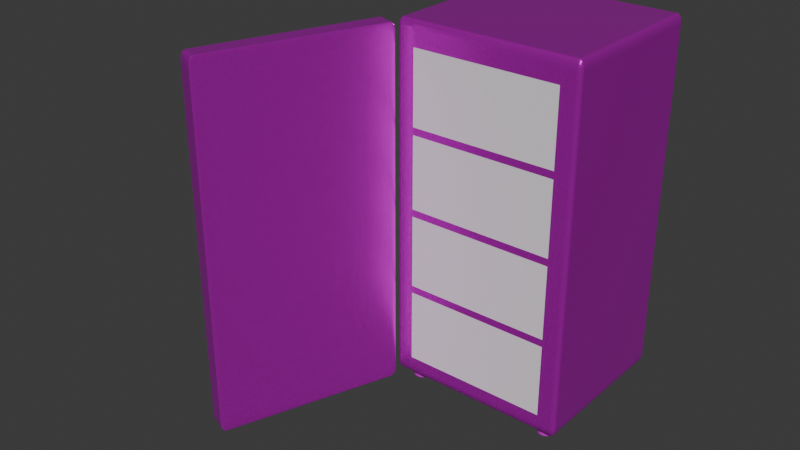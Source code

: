 # Source: nevera.blend  (saved by Blender 4.1.23; exported with 4.5.12 LTS)
import bpy
from mathutils import Matrix  # noqa: F401  (used for matrix-valued properties, if any)

bpy.ops.wm.read_factory_settings(use_empty=True)
scene = bpy.context.scene
scene.name = 'Scene'

# ---- collections
col_frigo = bpy.data.collections.new('frigo'); scene.collection.children.link(col_frigo)
col_puerta = bpy.data.collections.new('puerta'); scene.collection.children.link(col_puerta)

# ---- images (referenced by path relative to the original .blend; pixels are not part of the script)
import os
ASSET_DIR = os.environ.get("B2B_ASSET_DIR", "")  # directory of the original .blend (textures are referenced by path, not embedded)
HERE = os.path.dirname(os.path.abspath(__file__))  # packed textures are extracted next to this script under _unpacked/

def load_image(name, relpath, width, height, colorspace="sRGB"):
    """Load a texture the original file referenced (path relative to the .blend, or extracted next to this script)."""
    p = next((c for c in (os.path.join(HERE, relpath), os.path.join(ASSET_DIR, relpath)) if relpath and os.path.exists(c)), "")
    if p:
        img = bpy.data.images.load(p, check_existing=True)
        img.name = name
    else:  # same state as the original file: an image datablock whose file is absent (Cycles renders it pink)
        img = bpy.data.images.new(name, width, height)
        img.source = "FILE"
        img.filepath = "//" + (relpath or name)
    img.colorspace_settings.name = colorspace
    return img
img_metal009_1k_jpg_color_jpg = load_image('Metal009_1K-JPG_Color.jpg', 'Metal009_1K-JPG_Color.jpg', 1024, 1024, 'sRGB')
img_plastic012a_1k_jpg_color_jpg = load_image('Plastic012A_1K-JPG_Color.jpg', 'Plastic012A_1K-JPG_Color.jpg', 1024, 1024, 'sRGB')
img_metal012_1k_jpg_color_jpg = load_image('Metal012_1K-JPG_Color.jpg', 'Metal012_1K-JPG_Color.jpg', 1024, 1024, 'sRGB')

# ---- materials (node trees are filled in below, after node groups)
mat_metal = bpy.data.materials.new('metal')
mat_metal.alpha_threshold = 0.0
mat_metal.use_transparent_shadow = False
mat_metal.roughness = 0.5
mat_metal.line_color = (0.0, 0.0, 0.0, 1.0)
mat_plastico = bpy.data.materials.new('plastico')
mat_plastico.use_transparent_shadow = False
mat_metal2 = bpy.data.materials.new('metal2')
mat_metal2.use_transparent_shadow = False

# ---- material node trees
mat_metal.use_nodes = True; mat_metal.node_tree.nodes.clear()
_N = mat_metal.node_tree.nodes; _L = mat_metal.node_tree.links
n0 = _N.new('ShaderNodeOutputMaterial'); n0.name = 'Material Output'; n0.location = (300, 300)
n1 = _N.new('ShaderNodeBsdfPrincipled'); n1.name = 'Principled BSDF'; n1.location = (23, 264)
n1.inputs[1].default_value = 0.7636
n1.inputs[2].default_value = 0.2455
n1.inputs[3].default_value = 1.45
n2 = _N.new('ShaderNodeTexImage'); n2.name = 'Image Texture'; n2.location = (-331, 202)
n2.image = img_metal009_1k_jpg_color_jpg
_L.new(n1.outputs[0], n0.inputs[0])
_L.new(n2.outputs[0], n1.inputs[0])
n0.is_active_output = True
mat_plastico.use_nodes = True; mat_plastico.node_tree.nodes.clear()
_N = mat_plastico.node_tree.nodes; _L = mat_plastico.node_tree.links
n0 = _N.new('ShaderNodeBsdfPrincipled'); n0.name = 'Principled BSDF'; n0.location = (10, 300)
n0.inputs[1].default_value = 0.3545
n0.inputs[2].default_value = 0.2136
n1 = _N.new('ShaderNodeOutputMaterial'); n1.name = 'Material Output'; n1.location = (300, 300)
n2 = _N.new('ShaderNodeTexImage'); n2.name = 'Image Texture'; n2.location = (-425, 110)
n2.image = img_plastic012a_1k_jpg_color_jpg
_L.new(n0.outputs[0], n1.inputs[0])
_L.new(n2.outputs[0], n0.inputs[0])
n1.is_active_output = True
mat_metal2.use_nodes = True; mat_metal2.node_tree.nodes.clear()
_N = mat_metal2.node_tree.nodes; _L = mat_metal2.node_tree.links
n0 = _N.new('ShaderNodeBsdfPrincipled'); n0.name = 'Principled BSDF'; n0.location = (10, 300)
n0.inputs[1].default_value = 0.8955
n0.inputs[2].default_value = 0.0
n1 = _N.new('ShaderNodeOutputMaterial'); n1.name = 'Material Output'; n1.location = (300, 300)
n2 = _N.new('ShaderNodeTexImage'); n2.name = 'Image Texture'; n2.location = (-387, 99)
n2.image = img_metal012_1k_jpg_color_jpg
_L.new(n0.outputs[0], n1.inputs[0])
_L.new(n2.outputs[0], n0.inputs[0])
n1.is_active_output = True

# ---- world
world_world = bpy.data.worlds.new('World'); scene.world = world_world
world_world.use_nodes = True; world_world.node_tree.nodes.clear()
_N = world_world.node_tree.nodes; _L = world_world.node_tree.links
n0 = _N.new('ShaderNodeOutputWorld'); n0.name = 'World Output'; n0.location = (300, 300)
n1 = _N.new('ShaderNodeBackground'); n1.name = 'Background'; n1.location = (10, 300)
n1.inputs[0].default_value = (0.05088, 0.05088, 0.05088, 1.0)
_L.new(n1.outputs[0], n0.inputs[0])
n0.is_active_output = True
world_world.color = (0.05088, 0.05088, 0.05088)
world_world.use_sun_shadow = False
world_world.sun_shadow_jitter_overblur = 0.0

# ---- meshes
me_cube_002 = bpy.data.meshes.new('Cube.002')
me_cube_002.from_pydata([(-1.0, -1.0, -1.0), (-1.0, -1.0, -0.2), (-1.0, 1.0, -1.0), (-1.0, 1.0, -0.2), (1.0, -1.0, -1.0), (1.0, -1.0, -0.2), (1.0, 1.0, -1.0), (1.0, 1.0, -0.2)], [], [(0, 1, 3, 2), (2, 3, 7, 6), (6, 7, 5, 4), (4, 5, 1, 0), (2, 6, 4, 0), (7, 3, 1, 5)])
_uv = me_cube_002.uv_layers.new(name='UVMap')
_uv.uv.foreach_set('vector', [0.375, 0.0, 0.625, 0.0, 0.625, 0.25, 0.375, 0.25, 0.375, 0.25, 0.625, 0.25, 0.625, 0.5, 0.375, 0.5, 0.375, 0.5, 0.625, 0.5, 0.625, 0.75, 0.375, 0.75, 0.375, 0.75, 0.625, 0.75, 0.625, 1.0, 0.375, 1.0, 0.125, 0.5, 0.375, 0.5, 0.375, 0.75, 0.125, 0.75, 0.625, 0.5, 0.875, 0.5, 0.875, 0.75, 0.625, 0.75])
me_cube_002.update()
me_cube = bpy.data.meshes.new('Cube')
me_cube.from_pydata([(1.0, 1.0, 1.0), (1.0, 1.0, -0.95), (1.0, -1.0, 1.0), (1.0, -1.0, -0.95), (-1.0, 1.0, 1.0), (-1.0, 1.0, -0.95), (-1.0, -1.0, 1.0), (-1.0, -1.0, -0.95)], [], [(0, 4, 6, 2), (3, 2, 6, 7), (7, 6, 4, 5), (5, 1, 3, 7), (1, 0, 2, 3), (5, 4, 0, 1)])
_uv = me_cube.uv_layers.new(name='UVMap')
_uv.uv.foreach_set('vector', [0.5009, 0.2502, 0.2514, 0.2502, 0.2514, 0.001149, 0.5009, 0.001149, 0.251, 0.2524, 0.251, 0.9997, 0.000479, 0.9997, 0.000479, 0.2524, 0.9996, 0.2541, 0.9996, 0.9999, 0.7506, 0.9999, 0.7506, 0.2541, 0.6271, 0.002395, 0.8767, 0.002395, 0.8767, 0.2514, 0.6271, 0.2514, 0.5009, 0.2525, 0.5009, 0.9997, 0.2519, 0.9997, 0.2519, 0.2525, 0.7501, 0.2526, 0.7501, 0.9999, 0.5017, 0.9999, 0.5017, 0.2526])
me_cube.materials.append(mat_metal)
me_cube.use_mirror_vertex_groups = False
me_cube.update()
me_cylinder = bpy.data.meshes.new('Cylinder')
me_cylinder.from_pydata([(0.0, 1.0, -1.0), (0.0, 1.0, 1.788e-07), (0.1951, 0.9808, -1.0), (0.1951, 0.9808, 1.788e-07), (0.3827, 0.9239, -1.0), (0.3827, 0.9239, 1.788e-07), (0.5556, 0.8315, -1.0), (0.5556, 0.8315, 1.788e-07), (0.7071, 0.7071, -1.0), (0.7071, 0.7071, 1.788e-07), (0.8315, 0.5556, -1.0), (0.8315, 0.5556, 1.788e-07), (0.9239, 0.3827, -1.0), (0.9239, 0.3827, 1.788e-07), (0.9808, 0.1951, -1.0), (0.9808, 0.1951, 1.788e-07), (1.0, 0.0, -1.0), (1.0, 0.0, 1.788e-07), (0.9808, -0.1951, -1.0), (0.9808, -0.1951, 1.788e-07), (0.9239, -0.3827, -1.0), (0.9239, -0.3827, 1.788e-07), (0.8315, -0.5556, -1.0), (0.8315, -0.5556, 1.788e-07), (0.7071, -0.7071, -1.0), (0.7071, -0.7071, 1.788e-07), (0.5556, -0.8315, -1.0), (0.5556, -0.8315, 1.788e-07), (0.3827, -0.9239, -1.0), (0.3827, -0.9239, 1.788e-07), (0.1951, -0.9808, -1.0), (0.1951, -0.9808, 1.788e-07), (0.0, -1.0, -1.0), (0.0, -1.0, 1.788e-07), (-0.1951, -0.9808, -1.0), (-0.1951, -0.9808, 1.788e-07), (-0.3827, -0.9239, -1.0), (-0.3827, -0.9239, 1.788e-07), (-0.5556, -0.8315, -1.0), (-0.5556, -0.8315, 1.788e-07), (-0.7071, -0.7071, -1.0), (-0.7071, -0.7071, 1.788e-07), (-0.8315, -0.5556, -1.0), (-0.8315, -0.5556, 1.788e-07), (-0.9239, -0.3827, -1.0), (-0.9239, -0.3827, 1.788e-07), (-0.9808, -0.1951, -1.0), (-0.9808, -0.1951, 1.788e-07), (-1.0, 0.0, -1.0), (-1.0, 0.0, 1.788e-07), (-0.9808, 0.1951, -1.0), (-0.9808, 0.1951, 1.788e-07), (-0.9239, 0.3827, -1.0), (-0.9239, 0.3827, 1.788e-07), (-0.8315, 0.5556, -1.0), (-0.8315, 0.5556, 1.788e-07), (-0.7071, 0.7071, -1.0), (-0.7071, 0.7071, 1.788e-07), (-0.5556, 0.8315, -1.0), (-0.5556, 0.8315, 1.788e-07), (-0.3827, 0.9239, -1.0), (-0.3827, 0.9239, 1.788e-07), (-0.1951, 0.9808, -1.0), (-0.1951, 0.9808, 1.788e-07)], [], [(0, 1, 3, 2), (2, 3, 5, 4), (4, 5, 7, 6), (6, 7, 9, 8), (8, 9, 11, 10), (10, 11, 13, 12), (12, 13, 15, 14), (14, 15, 17, 16), (16, 17, 19, 18), (18, 19, 21, 20), (20, 21, 23, 22), (22, 23, 25, 24), (24, 25, 27, 26), (26, 27, 29, 28), (28, 29, 31, 30), (30, 31, 33, 32), (32, 33, 35, 34), (34, 35, 37, 36), (36, 37, 39, 38), (38, 39, 41, 40), (40, 41, 43, 42), (42, 43, 45, 44), (44, 45, 47, 46), (46, 47, 49, 48), (48, 49, 51, 50), (50, 51, 53, 52), (52, 53, 55, 54), (54, 55, 57, 56), (56, 57, 59, 58), (58, 59, 61, 60), (3, 1, 63, 61, 59, 57, 55, 53, 51, 49, 47, 45, 43, 41, 39, 37, 35, 33, 31, 29, 27, 25, 23, 21, 19, 17, 15, 13, 11, 9, 7, 5), (60, 61, 63, 62), (62, 63, 1, 0), (0, 2, 4, 6, 8, 10, 12, 14, 16, 18, 20, 22, 24, 26, 28, 30, 32, 34, 36, 38, 40, 42, 44, 46, 48, 50, 52, 54, 56, 58, 60, 62)])
_uv = me_cylinder.uv_layers.new(name='UVMap')
_uv.uv.foreach_set('vector', [1.0, 0.9062, 1.0, 0.9688, 0.9688, 0.9688, 0.9688, 0.9062, 0.9688, 0.9062, 0.9688, 0.9688, 0.9375, 0.9688, 0.9375, 0.9062, 0.9375, 0.9062, 0.9375, 0.9688, 0.9062, 0.9688, 0.9062, 0.9062, 0.9062, 0.9062, 0.9062, 0.9688, 0.875, 0.9688, 0.875, 0.9062, 0.875, 0.9062, 0.875, 0.9688, 0.8438, 0.9688, 0.8438, 0.9062, 0.8438, 0.9062, 0.8438, 0.9688, 0.8125, 0.9688, 0.8125, 0.9062, 0.8125, 0.9062, 0.8125, 0.9688, 0.7812, 0.9688, 0.7812, 0.9062, 0.7812, 0.9062, 0.7812, 0.9688, 0.75, 0.9688, 0.75, 0.9062, 0.75, 0.9062, 0.75, 0.9688, 0.7188, 0.9688, 0.7188, 0.9062, 0.7188, 0.9062, 0.7188, 0.9688, 0.6875, 0.9688, 0.6875, 0.9062, 0.6875, 0.9062, 0.6875, 0.9688, 0.6562, 0.9688, 0.6562, 0.9062, 0.6562, 0.9062, 0.6562, 0.9688, 0.625, 0.9688, 0.625, 0.9062, 0.625, 0.9062, 0.625, 0.9688, 0.5938, 0.9688, 0.5938, 0.9062, 0.5938, 0.9062, 0.5938, 0.9688, 0.5625, 0.9688, 0.5625, 0.9062, 0.5625, 0.9062, 0.5625, 0.9688, 0.5312, 0.9688, 0.5312, 0.9062, 0.5312, 0.9062, 0.5312, 0.9688, 0.5, 0.9688, 0.5, 0.9062, 0.5, 0.9062, 0.5, 0.9688, 0.4688, 0.9688, 0.4688, 0.9062, 0.4688, 0.9062, 0.4688, 0.9688, 0.4375, 0.9688, 0.4375, 0.9062, 0.4375, 0.9062, 0.4375, 0.9688, 0.4062, 0.9688, 0.4062, 0.9062, 0.4062, 0.9062, 0.4062, 0.9688, 0.375, 0.9688, 0.375, 0.9062, 0.375, 0.9062, 0.375, 0.9688, 0.3438, 0.9688, 0.3438, 0.9062, 0.3438, 0.9062, 0.3438, 0.9688, 0.3125, 0.9688, 0.3125, 0.9062, 0.3125, 0.9062, 0.3125, 0.9688, 0.2812, 0.9688, 0.2812, 0.9062, 0.2812, 0.9062, 0.2812, 0.9688, 0.25, 0.9688, 0.25, 0.9062, 0.25, 0.9062, 0.25, 0.9688, 0.2188, 0.9688, 0.2188, 0.9062, 0.2188, 0.9062, 0.2188, 0.9688, 0.1875, 0.9688, 0.1875, 0.9062, 0.1875, 0.9062, 0.1875, 0.9688, 0.1562, 0.9688, 0.1562, 0.9062, 0.1562, 0.9062, 0.1562, 0.9688, 0.125, 0.9688, 0.125, 0.9062, 0.125, 0.9062, 0.125, 0.9688, 0.09375, 0.9688, 0.09375, 0.9062, 0.09375, 0.9062, 0.09375, 0.9688, 0.0625, 0.9688, 0.0625, 0.9062, 0.2968, 0.4854, 0.25, 0.49, 0.2032, 0.4854, 0.1582, 0.4717, 0.1167, 0.4496, 0.08029, 0.4197, 0.05045, 0.3833, 0.02827, 0.3418, 0.01461, 0.2968, 0.01, 0.25, 0.01461, 0.2032, 0.02827, 0.1582, 0.05045, 0.1167, 0.08029, 0.08029, 0.1167, 0.05045, 0.1582, 0.02827, 0.2032, 0.01461, 0.25, 0.01, 0.2968, 0.01461, 0.3418, 0.02827, 0.3833, 0.05045, 0.4197, 0.08029, 0.4496, 0.1167, 0.4717, 0.1582, 0.4854, 0.2032, 0.49, 0.25, 0.4854, 0.2968, 0.4717, 0.3418, 0.4496, 0.3833, 0.4197, 0.4197, 0.3833, 0.4496, 0.3418, 0.4717, 0.0625, 0.9062, 0.0625, 0.9688, 0.03125, 0.9688, 0.03125, 0.9062, 0.03125, 0.9062, 0.03125, 0.9688, 0.0, 0.9688, 0.0, 0.9062, 0.75, 0.49, 0.7968, 0.4854, 0.8418, 0.4717, 0.8833, 0.4496, 0.9197, 0.4197, 0.9496, 0.3833, 0.9717, 0.3418, 0.9854, 0.2968, 0.99, 0.25, 0.9854, 0.2032, 0.9717, 0.1582, 0.9496, 0.1167, 0.9197, 0.08029, 0.8833, 0.05045, 0.8418, 0.02827, 0.7968, 0.01461, 0.75, 0.01, 0.7032, 0.01461, 0.6582, 0.02827, 0.6167, 0.05045, 0.5803, 0.08029, 0.5504, 0.1167, 0.5283, 0.1582, 0.5146, 0.2032, 0.51, 0.25, 0.5146, 0.2968, 0.5283, 0.3418, 0.5504, 0.3833, 0.5803, 0.4197, 0.6167, 0.4496, 0.6582, 0.4717, 0.7032, 0.4854])
me_cylinder.materials.append(mat_plastico)
me_cylinder.update()
me_cube_001 = bpy.data.meshes.new('Cube.001')
me_cube_001.from_pydata([(0.0, -1.0, -0.975), (0.0, -1.0, 0.975), (0.0, 1.0, -0.975), (0.0, 1.0, 0.975), (2.0, -1.0, -0.975), (2.0, -1.0, 0.975), (2.0, 1.0, -0.975), (2.0, 1.0, 0.975)], [], [(0, 1, 3, 2), (2, 3, 7, 6), (6, 7, 5, 4), (4, 5, 1, 0), (2, 6, 4, 0), (7, 3, 1, 5)])
_uv = me_cube_001.uv_layers.new(name='UVMap')
_uv.uv.foreach_set('vector', [0.8445, 0.2516, 0.8445, 0.9996, 0.7824, 0.9996, 0.7824, 0.2516, 0.251, 0.2502, 0.251, 1.0, 0.0007672, 1.0, 0.0007672, 0.2502, 0.3438, 0.2504, 0.3438, 0.9991, 0.2832, 0.9991, 0.2832, 0.2504, 0.7514, 0.2519, 0.7514, 0.9991, 0.5026, 0.9991, 0.5026, 0.2519, 0.5011, 0.157, 0.751, 0.157, 0.751, 0.2188, 0.5011, 0.2188, 0.2507, 0.2188, 0.0003734, 0.2188, 0.0003734, 0.1574, 0.2507, 0.1574])
me_cube_001.materials.append(mat_metal)
me_cube_001.update()
me_cube_003 = bpy.data.meshes.new('Cube.003')
me_cube_003.from_pydata([(2.333, -6.0, -2.917), (2.333, -6.0, -0.9167), (2.333, -4.0, -2.917), (2.333, -4.0, -0.9167), (4.333, -6.0, -2.917), (4.333, -6.0, -0.9167), (4.333, -4.0, -2.917), (4.333, -4.0, -0.9167)], [], [(0, 1, 3, 2), (2, 3, 7, 6), (6, 7, 5, 4), (4, 5, 1, 0), (2, 6, 4, 0), (7, 3, 1, 5)])
_uv = me_cube_003.uv_layers.new(name='UVMap')
_uv.uv.foreach_set('vector', [0.8438, 0.9999, 0.8438, 0.5004, 0.7824, 0.5004, 0.7824, 0.9999, 0.7492, 0.9994, 0.7492, 0.5016, 0.5016, 0.5016, 0.5016, 0.9994, 0.4692, 0.9998, 0.4692, 0.5006, 0.4074, 0.5006, 0.4074, 0.9998, 0.3761, 0.9993, 0.3761, 0.5007, 0.1265, 0.5007, 0.1265, 0.9993, 0.1246, 0.4687, 0.3767, 0.4687, 0.3767, 0.407, 0.1246, 0.407, 0.7505, 0.4068, 0.5006, 0.4068, 0.5006, 0.4689, 0.7505, 0.4689])
me_cube_003.materials.append(mat_plastico)
me_cube_003.update()

# ---- curves / text
cu_b_ziercircle = bpy.data.curves.new('BézierCircle', 'CURVE')
cu_b_ziercircle.dimensions = '3D'
_sp = cu_b_ziercircle.splines.new('BEZIER'); _sp.bezier_points.add(3)
_sp.bezier_points.foreach_set('co', [-1.0, 0.0, 0.0, 0.0, 1.0, 0.0, 1.0, 0.0, 0.0, 0.0, -1.0, 0.0])
_sp.bezier_points.foreach_set('handle_left', [-1.0, -0.5521, 0.0, -0.5521, 1.0, 0.0, 1.0, 0.5521, 0.0, 0.5521, -1.0, 0.0])
_sp.bezier_points.foreach_set('handle_right', [-1.0, 0.5521, 0.0, 0.5521, 1.0, 0.0, 1.0, -0.5521, 0.0, -0.5521, -1.0, 0.0])
for _p, _l, _r in zip(_sp.bezier_points, ['AUTO', 'AUTO', 'AUTO', 'AUTO'], ['AUTO', 'AUTO', 'AUTO', 'AUTO']): _p.handle_left_type = _l; _p.handle_right_type = _r
_sp.order_u = 0
_sp.order_v = 0
_sp.use_cyclic_u = True
cu_b_ziercircle.use_path = True
cu_b_ziercircle.fill_mode = 'FULL'
cu_b_ziercurve = bpy.data.curves.new('BézierCurve', 'CURVE')
cu_b_ziercurve.dimensions = '3D'
_sp = cu_b_ziercurve.splines.new('BEZIER'); _sp.bezier_points.add(2)
_sp.bezier_points.foreach_set('co', [-1.1, 0.2, 3.4, -0.1, 0.6, 3.4, 0.9, 0.2, 3.4])
_sp.bezier_points.foreach_set('handle_left', [-1.1, -0.5071, 3.4, -0.8071, 0.6, 3.4, 0.9, 0.6, 3.4])
_sp.bezier_points.foreach_set('handle_right', [-1.1, 0.6071, 3.4, 0.6071, 0.6, 3.4, 0.9, -0.8, 3.4])
for _p, _l, _r in zip(_sp.bezier_points, ['ALIGNED', 'ALIGNED', 'ALIGNED'], ['ALIGNED', 'ALIGNED', 'ALIGNED']): _p.handle_left_type = _l; _p.handle_right_type = _r
_sp.order_u = 0
_sp.order_v = 0
cu_b_ziercurve.materials.append(mat_metal2)
cu_b_ziercurve.use_path = True
cu_b_ziercurve.bevel_mode = 'OBJECT'
cu_b_ziercurve.fill_mode = 'FULL'
cu_b_ziercurve.use_fill_caps = True

# ---- objects
ob_hueco = bpy.data.objects.new('hueco', me_cube_002)
ob_asa_curva = bpy.data.objects.new('asa-curva', cu_b_ziercircle)
ob_aparato = bpy.data.objects.new('aparato', me_cube)
ob_patas = bpy.data.objects.new('patas', me_cylinder)
ob_puerta = bpy.data.objects.new('puerta', me_cube_001)
ob_pantalla = bpy.data.objects.new('pantalla', me_cube_003)
ob_asa = bpy.data.objects.new('asa', cu_b_ziercurve)

# ---- transforms, parenting, visibility, modifiers, constraints
ob_hueco.location = (0.0, 0.0, -0.7)
ob_hueco.scale = (0.8, 0.8, 1.0)
_m = ob_hueco.modifiers.new('Array', 'ARRAY')
_m.count = 4
_m.relative_offset_displace = (0.0, 0.0, 1.1)
ob_asa_curva.location = (0.0, 0.0, 0.0)
ob_asa_curva.scale = (0.1, 0.1, 0.1)
ob_aparato.location = (0.0, 0.1, 0.0)
ob_aparato.scale = (1.0, 0.9, 2.0)
ob_aparato.lock_rotations_4d = False
ob_aparato.empty_display_type = 'ARROWS'
ob_aparato.lineart.crease_threshold = 0.0
_m = ob_aparato.modifiers.new('Bevel', 'BEVEL')
_m.width = 0.05
_m.width_pct = 0.05
_m.segments = 5
_m = ob_aparato.modifiers.new('Boolean', 'BOOLEAN')
_m.object = ob_hueco
ob_patas.location = (-0.8, -0.6, -1.9)
ob_patas.scale = (0.1, 0.1, 0.1)
_m = ob_patas.modifiers.new('Array', 'ARRAY')
_m.relative_offset_displace = (8.0, 0.0, 0.0)
_m = ob_patas.modifiers.new('Array.001', 'ARRAY')
_m.relative_offset_displace = (0.0, 7.0, 0.0)
ob_puerta.location = (-1.0, -0.9, 0.05)
ob_puerta.rotation_euler = (0.0, 0.0, -1.92)
ob_puerta.scale = (1.0, 0.1, 2.0)
_m = ob_puerta.modifiers.new('Bevel', 'BEVEL')
_m.width = 0.05
_m.width_pct = 0.05
_m.segments = 5
ob_pantalla.parent = ob_puerta
ob_pantalla.matrix_parent_inverse = Matrix(((1.0, -0.0, 0.0, 1.0), (-0.0, 10.0, -0.0, 9.0), (-0.0, 0.0, 0.5, -0.025), (-0.0, 0.0, -0.0, 1.0)))
ob_pantalla.location = (-1.0, -0.9, 0.05)
ob_pantalla.rotation_euler = (0.0, 0.0, -3.142)
ob_pantalla.scale = (-0.3, -0.02, -0.6)
_m = ob_pantalla.modifiers.new('Bevel', 'BEVEL')
_m.width = 0.05
_m.width_pct = 0.05
_m.segments = 3
ob_asa.parent = ob_puerta
ob_asa.matrix_parent_inverse = Matrix(((1.0, -0.0, 0.0, 1.0), (-0.0, 10.0, -0.0, 9.0), (-0.0, 0.0, 0.5, -0.025), (-0.0, 0.0, -0.0, 1.0)))
ob_asa.location = (-1.0, -0.9, 0.05)
ob_asa.rotation_euler = (3.142, -1.571, 0.0)
ob_asa.scale = (0.5, 0.5, 0.5)
cu_b_ziercurve.bevel_object = ob_asa_curva

# ---- collection membership
scene.collection.objects.link(ob_hueco)
scene.collection.objects.link(ob_asa_curva)
col_frigo.objects.link(ob_aparato)
col_frigo.objects.link(ob_patas)
col_puerta.objects.link(ob_puerta)
col_puerta.objects.link(ob_pantalla)
col_puerta.objects.link(ob_asa)

# ---- scene / render settings (as saved in the file)
scene.frame_start = 1; scene.frame_end = 40; scene.frame_set(0)
scene.render.engine = 'BLENDER_EEVEE_NEXT'
scene.cycles.sampling_pattern = 'TABULATED_SOBOL'
scene.eevee.ray_tracing_options.trace_max_roughness = 0.0
bpy.context.view_layer.update()

# ---- added for rendering (the .blend has no active camera and no usable light): camera, sun
cam_auto = bpy.data.cameras.new('AutoCamera')
cam_auto.lens = 50.0
cam_auto.sensor_width = 36.0
cam_auto.clip_end = 1000.0
ob_auto_camera = bpy.data.objects.new('AutoCamera', cam_auto)
scene.collection.objects.link(ob_auto_camera)
ob_auto_camera.location = (5.46299, -8.51018, 4.97207)
ob_auto_camera.rotation_euler = (1.09748, -7.21219e-08, 0.694738)
scene.camera = ob_auto_camera
light_auto_sun = bpy.data.lights.new('AutoSun', 'SUN')
light_auto_sun.energy = 3.0
light_auto_sun.angle = 0.0523599
ob_auto_sun = bpy.data.objects.new('AutoSun', light_auto_sun)
scene.collection.objects.link(ob_auto_sun)
ob_auto_sun.rotation_euler = (0.872665, 0.174533, 0.523599)
bpy.context.view_layer.update()
